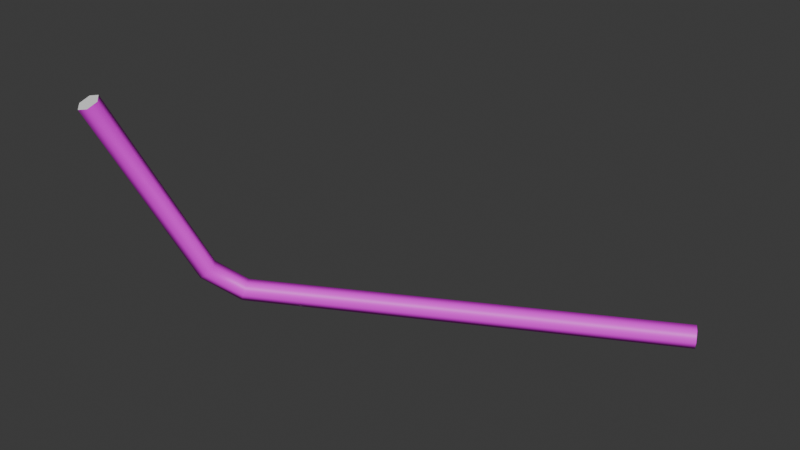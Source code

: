 # Source: PipeDrawer.blend  (saved by Blender 4.5.87; exported with 4.5.12 LTS)
import bpy
from mathutils import Matrix  # noqa: F401  (used for matrix-valued properties, if any)

bpy.ops.wm.read_factory_settings(use_empty=True)
scene = bpy.context.scene
scene.name = 'Scene'

# ---- collections
col_collection = bpy.data.collections.new('Collection'); scene.collection.children.link(col_collection)

# ---- images (referenced by path relative to the original .blend; pixels are not part of the script)
import os
ASSET_DIR = os.environ.get("B2B_ASSET_DIR", "")  # directory of the original .blend (textures are referenced by path, not embedded)
HERE = os.path.dirname(os.path.abspath(__file__))  # packed textures are extracted next to this script under _unpacked/

def load_image(name, relpath, width, height, colorspace="sRGB"):
    """Load a texture the original file referenced (path relative to the .blend, or extracted next to this script)."""
    p = next((c for c in (os.path.join(HERE, relpath), os.path.join(ASSET_DIR, relpath)) if relpath and os.path.exists(c)), "")
    if p:
        img = bpy.data.images.load(p, check_existing=True)
        img.name = name
    else:  # same state as the original file: an image datablock whose file is absent (Cycles renders it pink)
        img = bpy.data.images.new(name, width, height)
        img.source = "FILE"
        img.filepath = "//" + (relpath or name)
    img.colorspace_settings.name = colorspace
    return img
img_uvchecker_jpg = load_image('UVChecker.jpg', 'UVChecker.jpg', 1024, 1024, 'sRGB')

# ---- materials (node trees are filled in below, after node groups)
mat_uv = bpy.data.materials.new('UV')

# ---- node groups
ng_nodegroup = bpy.data.node_groups.new('NodeGroup', 'GeometryNodeTree')
_s = ng_nodegroup.interface.new_socket(name='Geometry', in_out='OUTPUT', socket_type='NodeSocketGeometry')
_s = ng_nodegroup.interface.new_socket(name='UV', in_out='OUTPUT', socket_type='NodeSocketVector')
_s = ng_nodegroup.interface.new_socket(name='Geometry', in_out='INPUT', socket_type='NodeSocketGeometry')
_N = ng_nodegroup.nodes; _L = ng_nodegroup.links
n0 = _N.new('NodeGroupOutput'); n0.name = 'Group Output'; n0.location = (1164, 55)
n1 = _N.new('NodeGroupInput'); n1.name = 'Group Input'; n1.location = (-1050, 0)
n2 = _N.new('GeometryNodeInputNormal'); n2.name = 'Normal'; n2.location = (-966, -211)
n2.legacy_corner_normals = True
n3 = _N.new('ShaderNodeSeparateXYZ'); n3.name = 'Separate XYZ'; n3.location = (-775, -143)
n4 = _N.new('FunctionNodeCompare'); n4.name = 'Compare'; n4.location = (-522, -110)
n4.operation = 'GREATER_EQUAL'
n5 = _N.new('GeometryNodeDeleteGeometry'); n5.name = 'Delete Geometry'; n5.location = (4, 140)
n5.domain = 'FACE'
n6 = _N.new('ShaderNodeMath'); n6.name = 'Math'; n6.location = (-255, -151)
n6.operation = 'SUBTRACT'
n6.inputs[0].default_value = 1.0
n7 = _N.new('GeometryNodeDeleteGeometry'); n7.name = 'Delete Geometry.001'; n7.location = (-13, -29)
n7.domain = 'FACE'
n8 = _N.new('GeometryNodeJoinGeometry'); n8.name = 'Join Geometry'; n8.location = (226, 55)
n9 = _N.new('GeometryNodeUVUnwrap'); n9.name = 'UV Unwrap'; n9.location = (420, -90)
n10 = _N.new('GeometryNodeSetMaterial'); n10.name = 'Set Material.002'; n10.location = (437, 92)
n10.inputs[2].default_value = mat_uv
n11 = _N.new('GeometryNodeMergeByDistance'); n11.name = 'Merge by Distance'; n11.location = (850, 241)
n12 = _N.new('GeometryNodeCaptureAttribute'); n12.name = 'Capture Attribute'; n12.location = (617, 82)
n12.capture_items.clear()
n12.domain = 'CORNER'
n13 = _N.new('NodeReroute'); n13.name = 'Reroute'; n13.location = (-188, -43)
n13.width = 16
n13.socket_idname = 'NodeSocketGeometry'
_L.new(n12.outputs[0], n11.inputs[0])
_L.new(n4.outputs[0], n6.inputs[1])
_L.new(n4.outputs[0], n5.inputs[1])
_L.new(n5.outputs[0], n8.inputs[0])
_L.new(n6.outputs[0], n7.inputs[1])
_L.new(n2.outputs[0], n3.inputs[0])
_L.new(n9.outputs[0], n12.inputs[1])
_L.new(n3.outputs[2], n4.inputs[0])
_L.new(n10.outputs[0], n12.inputs[0])
_L.new(n7.outputs[0], n8.inputs[0])
_L.new(n8.outputs[0], n10.inputs[0])
_L.new(n13.outputs[0], n7.inputs[0])
_L.new(n11.outputs[0], n0.inputs[0])
_L.new(n12.outputs[1], n0.inputs[1])
_L.new(n1.outputs[0], n13.inputs[0])
_L.new(n13.outputs[0], n5.inputs[0])
n0.is_active_output = True
ng_draw_pipes = bpy.data.node_groups.new('Draw Pipes', 'GeometryNodeTree')
_s = ng_draw_pipes.interface.new_socket(name='Geometry', in_out='OUTPUT', socket_type='NodeSocketGeometry')
_s = ng_draw_pipes.interface.new_socket(name='UV', in_out='OUTPUT', socket_type='NodeSocketVector')
_s.default_attribute_name = 'UVMap'
_s = ng_draw_pipes.interface.new_socket(name='Geometry', in_out='INPUT', socket_type='NodeSocketGeometry')
_s = ng_draw_pipes.interface.new_socket(name='Fillet radius', in_out='INPUT', socket_type='NodeSocketFloat')
_s.subtype = 'DISTANCE'
_s.default_value = 0.3
_s.min_value = 0.0
_s.force_non_field = True
_s = ng_draw_pipes.interface.new_socket(name='Pipe radius', in_out='INPUT', socket_type='NodeSocketFloat')
_s.subtype = 'DISTANCE'
_s.default_value = 0.1
_s.min_value = 0.0
_s = ng_draw_pipes.interface.new_socket(name='Cap?', in_out='INPUT', socket_type='NodeSocketBool')
_s = ng_draw_pipes.interface.new_socket(name='Fillet?', in_out='INPUT', socket_type='NodeSocketBool')
_s = ng_draw_pipes.interface.new_socket(name='Pipe Resolution', in_out='INPUT', socket_type='NodeSocketInt')
_s.default_value = 6
_s.min_value = 3
_s.max_value = 24
_s = ng_draw_pipes.interface.new_socket(name='Fillet Resolution', in_out='INPUT', socket_type='NodeSocketInt')
_s.min_value = 1
_s.max_value = 24
_s.force_non_field = True
_s = ng_draw_pipes.interface.new_socket(name='Material', in_out='INPUT', socket_type='NodeSocketMaterial')
_s = ng_draw_pipes.interface.new_socket(name='Exclude vertex group', in_out='INPUT', socket_type='NodeSocketString')
_s.default_value = 'Exclude'
_s.description = 'Set name for vertex groups to be excluded in string. Case sensetive'
ng_draw_pipes.is_modifier = True
_N = ng_draw_pipes.nodes; _L = ng_draw_pipes.links
n0 = _N.new('GeometryNodeMeshToCurve'); n0.name = 'Mesh to Curve'; n0.location = (-1559, 732)
n1 = _N.new('GeometryNodeSwitch'); n1.name = 'Switch'; n1.location = (-875, 281)
n1.width = 127
n2 = _N.new('GeometryNodeFilletCurve'); n2.name = 'Fillet Curve'; n2.location = (-1114, 281)
n2.inputs[3].default_value = True
n3 = _N.new('GeometryNodeCurveSplineType'); n3.name = 'Set Spline Type'; n3.location = (-1353, 752)
n4 = _N.new('GeometryNodeSetMaterial'); n4.name = 'Set Material'; n4.location = (-44, -155)
n5 = _N.new('NodeGroupOutput'); n5.name = 'Group Output'; n5.location = (2087, -226)
n6 = _N.new('GeometryNodeCurveToMesh'); n6.name = 'Curve to Mesh'; n6.location = (-462, 184)
n7 = _N.new('NodeGroupInput'); n7.name = 'Group Input.001'; n7.location = (-1818, -198)
n8 = _N.new('GeometryNodeGroup'); n8.name = 'Group'; n8.location = (2087, -58)
n8.label = 'UV mapping'
n8.node_tree = ng_nodegroup
n9 = _N.new('GeometryNodeCurveSpiral'); n9.name = 'Spiral'; n9.location = (-1559, -80)
n9.inputs[1].default_value = 1.0
n9.inputs[4].default_value = 0.0
n10 = _N.new('GeometryNodeCaptureAttribute'); n10.name = 'Capture Attribute'; n10.location = (-680, -8)
n10.capture_items.clear()
n10.domain = 'CORNER'
n11 = _N.new('GeometryNodeCaptureAttribute'); n11.name = 'Capture Attribute.001'; n11.location = (-680, 184)
n11.capture_items.clear()
n11.domain = 'CORNER'
n12 = _N.new('GeometryNodeSplineParameter'); n12.name = 'Spline Parameter'; n12.location = (-881, 87)
n13 = _N.new('ShaderNodeCombineXYZ'); n13.name = 'Combine XYZ'; n13.location = (-462, -8)
n14 = _N.new('GeometryNodeStoreNamedAttribute'); n14.name = 'Store Named Attribute'; n14.location = (-261, 89)
n14.data_type = 'FLOAT2'
n14.domain = 'CORNER'
n14.inputs[2].default_value = 'UV'
n15 = _N.new('GeometryNodeUVUnwrap'); n15.name = 'UV Unwrap'; n15.location = (-44, -297)
n16 = _N.new('GeometryNodeCaptureAttribute'); n16.name = 'Capture Attribute.002'; n16.location = (153, -226)
n16.capture_items.clear()
n16.domain = 'CORNER'
n17 = _N.new('GeometryNodeMergeByDistance'); n17.name = 'Merge by Distance'; n17.location = (370, 140)
n17.inputs[2].default_value = 0.005
n18 = _N.new('GeometryNodeStoreNamedAttribute'); n18.name = 'Store Named Attribute.001'; n18.location = (793, 140)
n18.data_type = 'FLOAT2'
n18.domain = 'CORNER'
n18.inputs[2].default_value = 'UVMap'
n19 = _N.new('GeometryNodeInputNamedAttribute'); n19.name = 'Named Attribute'; n19.location = (-1559, -625)
n19.data_type = 'BOOLEAN'
n20 = _N.new('GeometryNodeSwitch'); n20.name = 'Switch.001'; n20.location = (-1353, -373)
n20.input_type = 'INT'
n20.inputs[2].default_value = 0
n21 = _N.new('GeometryNodeInputNamedAttribute'); n21.name = 'Named Attribute.001'; n21.location = (-881, 464)
n21.inputs[0].default_value = 'radius'
n22 = _N.new('GeometryNodeSwitch'); n22.name = 'Switch.002'; n22.location = (-680, 464)
n22.input_type = 'FLOAT'
n22.inputs[1].default_value = 1.0
n23 = _N.new('GeometryNodeMeshToCurve'); n23.name = 'Mesh to Curve.002'; n23.location = (1004, -75)
n24 = _N.new('GeometryNodeInputMeshEdgeNeighbors'); n24.name = 'Edge Neighbors.001'; n24.location = (561, -75)
n25 = _N.new('FunctionNodeCompare'); n25.name = 'Compare.001'; n25.location = (793, -75)
n25.operation = 'EQUAL'
n25.data_type = 'INT'
n25.inputs[3].default_value = 1
n26 = _N.new('GeometryNodeFillCurve'); n26.name = 'Fill Curve.001'; n26.location = (1219, -75)
n27 = _N.new('GeometryNodeSampleIndex'); n27.name = 'Sample Index.001'; n27.location = (1219, -297)
n27.data_type = 'FLOAT_VECTOR'
n28 = _N.new('GeometryNodeInputPosition'); n28.name = 'Position.001'; n28.location = (1004, -247)
n29 = _N.new('GeometryNodeInputIndex'); n29.name = 'Index.001'; n29.location = (1004, -347)
n30 = _N.new('GeometryNodeSetPosition'); n30.name = 'Set Position.001'; n30.location = (1420, -211)
n31 = _N.new('GeometryNodeJoinGeometry'); n31.name = 'Join Geometry'; n31.location = (1641, -211)
n32 = _N.new('GeometryNodeSwitch'); n32.name = 'Switch.003'; n32.location = (1872, 90)
n33 = _N.new('GeometryNodeFlipFaces'); n33.name = 'Flip Faces.001'; n33.location = (561, 140)
n34 = _N.new('NodeReroute'); n34.name = 'Reroute'; n34.location = (-1559, 522)
n34.width = 20
n34.socket_idname = 'NodeSocketBool'
n35 = _N.new('NodeReroute'); n35.name = 'Reroute.001'; n35.location = (1781, 522)
n35.width = 20
n35.socket_idname = 'NodeSocketBool'
n36 = _N.new('NodeReroute'); n36.name = 'Reroute.002'; n36.location = (-1559, 580)
n36.width = 20
n36.socket_idname = 'NodeSocketFloatDistance'
n37 = _N.new('NodeReroute'); n37.name = 'Reroute.003'; n37.location = (-1213, 580)
n37.width = 20
n37.socket_idname = 'NodeSocketFloatDistance'
n38 = _N.new('NodeReroute'); n38.name = 'Reroute.004'; n38.location = (-974, -321)
n38.width = 20
n38.socket_idname = 'NodeSocketBool'
n39 = _N.new('NodeReroute'); n39.name = 'Reroute.005'; n39.location = (-1419, -365)
n39.width = 20
n39.socket_idname = 'NodeSocketInt'
n40 = _N.new('NodeReroute'); n40.name = 'Reroute.006'; n40.location = (-1559, -567)
n40.width = 20
n40.socket_idname = 'NodeSocketMaterial'
n41 = _N.new('NodeReroute'); n41.name = 'Reroute.007'; n41.location = (-121, -567)
n41.width = 20
n41.socket_idname = 'NodeSocketMaterial'
n42 = _N.new('NodeReroute'); n42.name = 'Reroute.008'; n42.location = (-1353, -67)
n42.width = 20
n42.socket_idname = 'NodeSocketGeometry'
n43 = _N.new('NodeReroute'); n43.name = 'Reroute.009'; n43.location = (-974, 717)
n43.width = 20
n43.socket_idname = 'NodeSocketGeometry'
n44 = _N.new('NodeReroute'); n44.name = 'Reroute.010'; n44.location = (370, -541)
n44.width = 20
n44.socket_idname = 'NodeSocketVector'
n45 = _N.new('NodeReroute'); n45.name = 'Reroute.011'; n45.location = (701, -541)
n45.width = 20
n45.socket_idname = 'NodeSocketVector'
n46 = _N.new('NodeReroute'); n46.name = 'Reroute.012'; n46.location = (2012, -541)
n46.width = 20
n46.socket_idname = 'NodeSocketVector'
n47 = _N.new('NodeReroute'); n47.name = 'Reroute.013'; n47.location = (1004, 140)
n47.width = 20
n47.socket_idname = 'NodeSocketGeometry'
n48 = _N.new('NodeReroute'); n48.name = 'Reroute.014'; n48.location = (1560, 140)
n48.width = 20
n48.socket_idname = 'NodeSocketGeometry'
n49 = _N.new('NodeReroute'); n49.name = 'Reroute.015'; n49.location = (1781, 140)
n49.width = 20
n49.socket_idname = 'NodeSocketGeometry'
_L.new(n0.outputs[0], n3.inputs[0])
_L.new(n7.outputs[0], n0.inputs[0])
_L.new(n12.outputs[0], n11.inputs[1])
_L.new(n12.outputs[0], n10.inputs[1])
_L.new(n11.outputs[1], n13.inputs[0])
_L.new(n10.outputs[1], n13.inputs[1])
_L.new(n13.outputs[0], n14.inputs[3])
_L.new(n14.outputs[0], n4.inputs[0])
_L.new(n15.outputs[0], n16.inputs[1])
_L.new(n4.outputs[0], n16.inputs[0])
_L.new(n16.outputs[0], n17.inputs[0])
_L.new(n33.outputs[0], n18.inputs[0])
_L.new(n6.outputs[0], n14.inputs[0])
_L.new(n2.outputs[0], n1.inputs[2])
_L.new(n19.outputs[0], n20.inputs[0])
_L.new(n20.outputs[0], n2.inputs[1])
_L.new(n21.outputs[1], n22.inputs[0])
_L.new(n21.outputs[0], n22.inputs[2])
_L.new(n22.outputs[0], n6.inputs[2])
_L.new(n7.outputs[2], n9.inputs[2])
_L.new(n7.outputs[2], n9.inputs[3])
_L.new(n7.outputs[5], n9.inputs[0])
_L.new(n7.outputs[8], n19.inputs[0])
_L.new(n3.outputs[0], n2.inputs[0])
_L.new(n10.outputs[0], n6.inputs[1])
_L.new(n1.outputs[0], n11.inputs[0])
_L.new(n11.outputs[0], n6.inputs[0])
_L.new(n24.outputs[0], n25.inputs[2])
_L.new(n25.outputs[0], n23.inputs[1])
_L.new(n23.outputs[0], n27.inputs[0])
_L.new(n28.outputs[0], n27.inputs[1])
_L.new(n29.outputs[0], n27.inputs[2])
_L.new(n27.outputs[0], n30.inputs[2])
_L.new(n30.outputs[0], n31.inputs[0])
_L.new(n23.outputs[0], n26.inputs[0])
_L.new(n26.outputs[0], n30.inputs[0])
_L.new(n31.outputs[0], n32.inputs[2])
_L.new(n32.outputs[0], n5.inputs[0])
_L.new(n17.outputs[0], n33.inputs[0])
_L.new(n18.outputs[0], n23.inputs[0])
_L.new(n7.outputs[3], n34.inputs[0])
_L.new(n34.outputs[0], n35.inputs[0])
_L.new(n35.outputs[0], n32.inputs[0])
_L.new(n7.outputs[1], n36.inputs[0])
_L.new(n36.outputs[0], n37.inputs[0])
_L.new(n37.outputs[0], n2.inputs[2])
_L.new(n7.outputs[4], n38.inputs[0])
_L.new(n38.outputs[0], n1.inputs[0])
_L.new(n7.outputs[6], n39.inputs[0])
_L.new(n39.outputs[0], n20.inputs[1])
_L.new(n7.outputs[7], n40.inputs[0])
_L.new(n40.outputs[0], n41.inputs[0])
_L.new(n41.outputs[0], n4.inputs[2])
_L.new(n9.outputs[0], n42.inputs[0])
_L.new(n42.outputs[0], n10.inputs[0])
_L.new(n3.outputs[0], n43.inputs[0])
_L.new(n43.outputs[0], n1.inputs[1])
_L.new(n16.outputs[1], n44.inputs[0])
_L.new(n44.outputs[0], n45.inputs[0])
_L.new(n45.outputs[0], n18.inputs[3])
_L.new(n45.outputs[0], n46.inputs[0])
_L.new(n46.outputs[0], n5.inputs[1])
_L.new(n18.outputs[0], n47.inputs[0])
_L.new(n47.outputs[0], n48.inputs[0])
_L.new(n48.outputs[0], n31.inputs[0])
_L.new(n48.outputs[0], n49.inputs[0])
_L.new(n49.outputs[0], n32.inputs[1])
n5.is_active_output = True

# ---- material node trees
mat_uv.use_nodes = True; mat_uv.node_tree.nodes.clear()
_N = mat_uv.node_tree.nodes; _L = mat_uv.node_tree.links
n0 = _N.new('ShaderNodeBsdfPrincipled'); n0.name = 'Principled BSDF'; n0.location = (10, 300)
n1 = _N.new('ShaderNodeOutputMaterial'); n1.name = 'Material Output'; n1.location = (300, 300)
n2 = _N.new('ShaderNodeTexImage'); n2.name = 'Image Texture'; n2.location = (-350, 254)
n2.image = img_uvchecker_jpg
n3 = _N.new('ShaderNodeAttribute'); n3.name = 'Attribute'; n3.location = (-912, 158)
n3.attribute_name = 'UV'
n4 = _N.new('ShaderNodeVectorMath'); n4.name = 'Vector Math'; n4.location = (-582, -82)
n4.operation = 'SCALE'
n4.inputs[3].default_value = 4.0
_L.new(n0.outputs[0], n1.inputs[0])
_L.new(n2.outputs[0], n0.inputs[0])
_L.new(n3.outputs[1], n4.inputs[0])
_L.new(n4.outputs[0], n2.inputs[0])
n1.is_active_output = True

# ---- world
world_world = bpy.data.worlds.new('World'); scene.world = world_world
world_world.use_nodes = True; world_world.node_tree.nodes.clear()
_N = world_world.node_tree.nodes; _L = world_world.node_tree.links
n0 = _N.new('ShaderNodeOutputWorld'); n0.name = 'World Output'; n0.location = (300, 300)
n1 = _N.new('ShaderNodeBackground'); n1.name = 'Background'; n1.location = (10, 300)
n1.inputs[0].default_value = (0.05088, 0.05088, 0.05088, 1.0)
_L.new(n1.outputs[0], n0.inputs[0])
n0.is_active_output = True
world_world.color = (0.05088, 0.05088, 0.05088)
world_world.use_sun_shadow = False
world_world.sun_shadow_jitter_overblur = 0.0

# ---- meshes
me_vert = bpy.data.meshes.new('Vert')
me_vert.from_pydata([(0.0, 0.0, 0.0), (-3.675, -1.983, -0.0001549), (-3.98, -2.891, 1.959)], [(0, 1), (1, 2)], [])
me_vert.update()

# ---- objects
ob_vert = bpy.data.objects.new('Vert', me_vert)

# ---- transforms, parenting, visibility, modifiers, constraints
ob_vert.location = (0.0, 2.929, 0.0)
_m = ob_vert.modifiers.new('GeometryNodes', 'NODES')
_m.node_group = ng_draw_pipes
_gi = [s.identifier for s in ng_draw_pipes.interface.items_tree if s.item_type == 'SOCKET' and s.in_out == 'INPUT']
_m[_gi[1]] = 0.332  # Fillet radius
_m[_gi[3]] = True  # Cap?
_m[_gi[4]] = True  # Fillet?
_m[_gi[6]] = 5  # Fillet Resolution
_m[_gi[7]] = mat_uv  # Material
_m.open_output_attributes_panel = True

# ---- collection membership
col_collection.objects.link(ob_vert)

# ---- scene / render settings (as saved in the file)
scene.frame_start = 1; scene.frame_end = 250; scene.frame_set(1)
scene.render.engine = 'BLENDER_EEVEE_NEXT'
scene.eevee.ray_tracing_options.trace_max_roughness = 0.0
bpy.context.view_layer.update()

# ---- added for rendering (the .blend has no active camera and no usable light): camera, sun
cam_auto = bpy.data.cameras.new('AutoCamera')
cam_auto.lens = 50.0
cam_auto.sensor_width = 36.0
cam_auto.clip_end = 1000.0
ob_auto_camera = bpy.data.objects.new('AutoCamera', cam_auto)
scene.collection.objects.link(ob_auto_camera)
ob_auto_camera.location = (3.11777, -4.67414, 5.06382)
ob_auto_camera.rotation_euler = (1.09748, -7.21219e-08, 0.694738)
scene.camera = ob_auto_camera
light_auto_sun = bpy.data.lights.new('AutoSun', 'SUN')
light_auto_sun.energy = 3.0
light_auto_sun.angle = 0.0523599
ob_auto_sun = bpy.data.objects.new('AutoSun', light_auto_sun)
scene.collection.objects.link(ob_auto_sun)
ob_auto_sun.rotation_euler = (0.872665, 0.174533, 0.523599)
bpy.context.view_layer.update()
